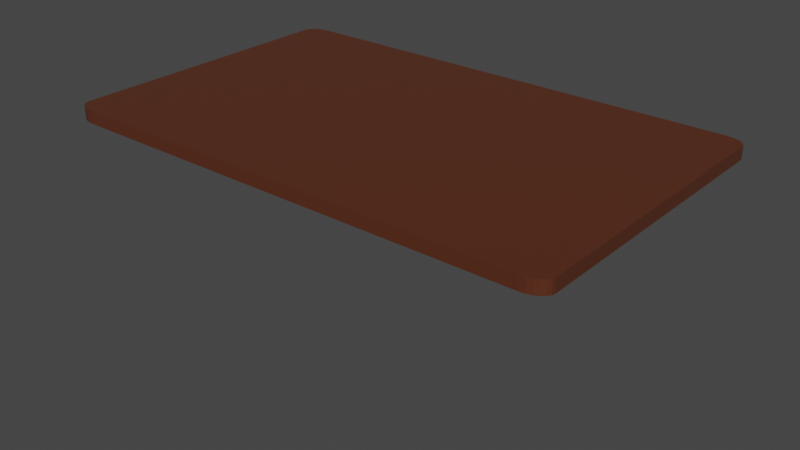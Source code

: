 # Source: table.blend  (saved by Blender 3.0.42; exported with 4.5.12 LTS)
import bpy
from mathutils import Matrix  # noqa: F401  (used for matrix-valued properties, if any)

bpy.ops.wm.read_factory_settings(use_empty=True)
scene = bpy.context.scene
scene.name = 'Scene'

# ---- collections
col_collection = bpy.data.collections.new('Collection'); scene.collection.children.link(col_collection)

# ---- materials (node trees are filled in below, after node groups)
mat_material = bpy.data.materials.new('Material')
mat_material.alpha_threshold = 0.0
mat_material.use_transparent_shadow = False
mat_material.line_color = (0.0, 0.0, 0.0, 1.0)

# ---- material node trees
mat_material.use_nodes = True; mat_material.node_tree.nodes.clear()
_N = mat_material.node_tree.nodes; _L = mat_material.node_tree.links
n0 = _N.new('ShaderNodeOutputMaterial'); n0.name = 'Material Output'; n0.location = (300, 300)
n1 = _N.new('ShaderNodeBsdfPrincipled'); n1.name = 'Principled BSDF'; n1.location = (10, 300)
n1.distribution = 'GGX'
n1.subsurface_method = 'RANDOM_WALK_SKIN'
n1.inputs[0].default_value = (0.0985, 0.02727, 0.01138, 1.0)
n1.inputs[2].default_value = 0.4
n1.inputs[3].default_value = 1.45
n1.inputs[27].default_value = (0.0, 0.0, 0.0, 1.0)
n1.inputs[28].default_value = 1.0
_L.new(n1.outputs[0], n0.inputs[0])
n0.is_active_output = True

# ---- world
world_world = bpy.data.worlds.new('World'); scene.world = world_world
world_world.use_nodes = True; world_world.node_tree.nodes.clear()
_N = world_world.node_tree.nodes; _L = world_world.node_tree.links
n0 = _N.new('ShaderNodeOutputWorld'); n0.name = 'World Output'; n0.location = (300, 300)
n1 = _N.new('ShaderNodeBackground'); n1.name = 'Background'; n1.location = (10, 300)
n1.inputs[0].default_value = (0.05088, 0.05088, 0.05088, 1.0)
_L.new(n1.outputs[0], n0.inputs[0])
n0.is_active_output = True
world_world.color = (0.05088, 0.05088, 0.05088)
world_world.use_sun_shadow = False
world_world.sun_shadow_jitter_overblur = 0.0

# ---- meshes
me_cube = bpy.data.meshes.new('Cube')
me_cube.from_pydata([(1.0, -1.0, 1.0), (1.0, 0.9946, 1.0), (-0.7849, 0.4287, 0.9976), (-0.7293, 0.4843, 0.9977), (-0.783, 0.4431, 0.9976), (-0.7775, 0.4565, 0.9976), (-0.7686, 0.468, 0.9976), (-0.7571, 0.4769, 0.9976), (-0.7437, 0.4824, 0.9977), (-0.7146, 0.4843, 0.9977), (-0.659, 0.4287, 0.9978), (-0.7002, 0.4824, 0.9978), (-0.6868, 0.4769, 0.9978), (-0.6753, 0.468, 0.9978), (-0.6665, 0.4565, 0.9978), (-0.6609, 0.4431, 0.9978), (0.67, 0.4287, 1.002), (0.7255, 0.4843, 1.002), (0.6718, 0.4431, 1.002), (0.6774, 0.4565, 1.002), (0.6862, 0.468, 1.002), (0.6977, 0.4769, 1.002), (0.7111, 0.4824, 1.002), (0.7403, 0.4843, 1.002), (0.7958, 0.4287, 1.003), (0.7547, 0.4824, 1.003), (0.7681, 0.4769, 1.003), (0.7796, 0.468, 1.003), (0.7884, 0.4565, 1.003), (0.7939, 0.4431, 1.003), (-0.7293, 0.2361, 0.9977), (-0.7849, 0.2917, 0.9976), (-0.7437, 0.238, 0.9977), (-0.7571, 0.2435, 0.9976), (-0.7686, 0.2524, 0.9976), (-0.7775, 0.2639, 0.9976), (-0.783, 0.2773, 0.9976), (-0.659, 0.2917, 0.9978), (-0.7146, 0.2361, 0.9977), (-0.6609, 0.2773, 0.9978), (-0.6665, 0.2639, 0.9978), (-0.6753, 0.2524, 0.9978), (-0.6868, 0.2435, 0.9978), (-0.7002, 0.238, 0.9978), (0.7255, 0.2361, 1.002), (0.67, 0.2917, 1.002), (0.7111, 0.238, 1.002), (0.6977, 0.2435, 1.002), (0.6862, 0.2524, 1.002), (0.6774, 0.2639, 1.002), (0.6718, 0.2773, 1.002), (0.7958, 0.2917, 1.003), (0.7403, 0.2361, 1.002), (0.7939, 0.2773, 1.003), (0.7884, 0.2639, 1.003), (0.7796, 0.2524, 1.003), (0.7681, 0.2435, 1.003), (0.7547, 0.238, 1.003), (-0.7849, -0.3158, 0.9976), (-0.7293, -0.2603, 0.9977), (-0.783, -0.3015, 0.9976), (-0.7775, -0.2881, 0.9976), (-0.7686, -0.2766, 0.9976), (-0.7571, -0.2677, 0.9976), (-0.7437, -0.2622, 0.9977), (-0.7146, -0.2603, 0.9977), (-0.659, -0.3158, 0.9978), (-0.7002, -0.2622, 0.9978), (-0.6868, -0.2677, 0.9978), (-0.6753, -0.2766, 0.9978), (-0.6665, -0.2881, 0.9978), (-0.6609, -0.3015, 0.9978), (0.67, -0.3158, 1.002), (0.7255, -0.2603, 1.002), (0.6718, -0.3015, 1.002), (0.6774, -0.2881, 1.002), (0.6862, -0.2766, 1.002), (0.6977, -0.2677, 1.002), (0.7111, -0.2622, 1.002), (0.7403, -0.2603, 1.002), (0.7958, -0.3158, 1.003), (0.7547, -0.2622, 1.003), (0.7681, -0.2677, 1.003), (0.7796, -0.2766, 1.003), (0.7884, -0.2881, 1.003), (0.7939, -0.3015, 1.003), (-0.7293, -0.5085, 0.9977), (-0.7849, -0.4529, 0.9976), (-0.7437, -0.5066, 0.9977), (-0.7571, -0.5011, 0.9976), (-0.7686, -0.4922, 0.9976), (-0.7775, -0.4807, 0.9976), (-0.783, -0.4673, 0.9976), (-0.659, -0.4529, 0.9978), (-0.7146, -0.5085, 0.9977), (-0.6609, -0.4673, 0.9978), (-0.6665, -0.4807, 0.9978), (-0.6753, -0.4922, 0.9978), (-0.6868, -0.5011, 0.9978), (-0.7002, -0.5066, 0.9978), (0.7255, -0.5085, 1.002), (0.67, -0.4529, 1.002), (0.7111, -0.5066, 1.002), (0.6977, -0.5011, 1.002), (0.6862, -0.4922, 1.002), (0.6774, -0.4807, 1.002), (0.6718, -0.4673, 1.002), (0.7958, -0.4529, 1.003), (0.7403, -0.5085, 1.002), (0.7939, -0.4673, 1.003), (0.7884, -0.4807, 1.003), (0.7796, -0.4922, 1.003), (0.7681, -0.5011, 1.003), (0.7547, -0.5066, 1.003), (-0.728, 0.8294, 30.33), (-0.7835, 0.7738, 30.33), (-0.7424, 0.8275, 30.33), (-0.7558, 0.822, 30.33), (-0.7673, 0.8131, 30.33), (-0.7761, 0.8016, 30.33), (-0.7816, 0.7882, 30.33), (-0.5613, 0.7738, 30.33), (-0.6169, 0.8294, 30.33), (-0.5632, 0.7882, 30.33), (-0.5687, 0.8016, 30.33), (-0.5776, 0.8131, 30.33), (-0.5891, 0.822, 30.33), (-0.6025, 0.8275, 30.33), (0.6054, 0.8294, 30.33), (0.5498, 0.7738, 30.33), (0.591, 0.8275, 30.33), (0.5776, 0.822, 30.33), (0.5661, 0.8131, 30.33), (0.5572, 0.8016, 30.33), (0.5517, 0.7882, 30.33), (0.772, 0.7738, 30.33), (0.7165, 0.8294, 30.33), (0.7701, 0.7882, 30.33), (0.7646, 0.8016, 30.33), (0.7558, 0.8131, 30.33), (0.7443, 0.822, 30.33), (0.7309, 0.8275, 30.33), (-0.7835, 0.5516, 30.33), (-0.728, 0.4961, 30.33), (-0.7816, 0.5372, 30.33), (-0.7761, 0.5238, 30.33), (-0.7673, 0.5123, 30.33), (-0.7558, 0.5035, 30.33), (-0.7424, 0.498, 30.33), (-0.6169, 0.4961, 30.33), (-0.5613, 0.5516, 30.33), (-0.6025, 0.498, 30.33), (-0.5891, 0.5035, 30.33), (-0.5776, 0.5123, 30.33), (-0.5687, 0.5238, 30.33), (-0.5632, 0.5372, 30.33), (0.5498, 0.5516, 30.33), (0.6054, 0.4961, 30.33), (0.5517, 0.5372, 30.33), (0.5572, 0.5238, 30.33), (0.5661, 0.5123, 30.33), (0.5776, 0.5035, 30.33), (0.591, 0.498, 30.33), (0.7165, 0.4961, 30.33), (0.772, 0.5516, 30.33), (0.7309, 0.498, 30.33), (0.7443, 0.5035, 30.33), (0.7558, 0.5123, 30.33), (0.7646, 0.5238, 30.33), (0.7701, 0.5372, 30.33), (-0.728, -0.5394, 30.33), (-0.7835, -0.5949, 30.33), (-0.7424, -0.5413, 30.33), (-0.7558, -0.5468, 30.33), (-0.7673, -0.5557, 30.33), (-0.7761, -0.5672, 30.33), (-0.7816, -0.5806, 30.33), (-0.5613, -0.5949, 30.33), (-0.6169, -0.5394, 30.33), (-0.5632, -0.5806, 30.33), (-0.5687, -0.5672, 30.33), (-0.5776, -0.5557, 30.33), (-0.5891, -0.5468, 30.33), (-0.6025, -0.5413, 30.33), (0.6054, -0.5394, 30.33), (0.5498, -0.5949, 30.33), (0.591, -0.5413, 30.33), (0.5776, -0.5468, 30.33), (0.5661, -0.5557, 30.33), (0.5572, -0.5672, 30.33), (0.5517, -0.5806, 30.33), (0.772, -0.5949, 30.33), (0.7165, -0.5394, 30.33), (0.7701, -0.5806, 30.33), (0.7646, -0.5672, 30.33), (0.7558, -0.5557, 30.33), (0.7443, -0.5468, 30.33), (0.7309, -0.5413, 30.33), (-0.7835, -0.8172, 30.33), (-0.728, -0.8727, 30.33), (-0.7816, -0.8315, 30.33), (-0.7761, -0.8449, 30.33), (-0.7673, -0.8565, 30.33), (-0.7558, -0.8653, 30.33), (-0.7424, -0.8708, 30.33), (-0.6169, -0.8727, 30.33), (-0.5613, -0.8172, 30.33), (-0.6025, -0.8708, 30.33), (-0.5891, -0.8653, 30.33), (-0.5776, -0.8565, 30.33), (-0.5687, -0.8449, 30.33), (-0.5632, -0.8315, 30.33), (0.5498, -0.8172, 30.33), (0.6054, -0.8727, 30.33), (0.5517, -0.8315, 30.33), (0.5572, -0.8449, 30.33), (0.5661, -0.8565, 30.33), (0.5776, -0.8653, 30.33), (0.591, -0.8708, 30.33), (0.7165, -0.8727, 30.33), (0.772, -0.8172, 30.33), (0.7309, -0.8708, 30.33), (0.7443, -0.8653, 30.33), (0.7558, -0.8565, 30.33), (0.7646, -0.8449, 30.33), (0.7701, -0.8315, 30.33), (1.0, 0.9149, 1.0), (0.9149, 1.0, 1.0), (0.9971, 0.9369, 1.0), (0.9886, 0.9575, 1.0), (0.9751, 0.9751, 1.0), (0.9575, 0.9886, 1.0), (0.9369, 0.9971, 1.0), (0.9149, 1.0, -1.0), (1.0, 0.9149, -1.0), (0.9369, 0.9971, -1.0), (0.9575, 0.9886, -1.0), (0.9751, 0.9751, -1.0), (0.9886, 0.9575, -1.0), (0.9971, 0.9369, -1.0), (0.9149, -1.0, 1.0), (1.0, -0.9149, 1.0), (1.0, -1.0, 1.0), (0.9369, -0.9971, 1.0), (0.9575, -0.9886, 1.0), (0.9751, -0.9751, 1.0), (0.9886, -0.9575, 1.0), (0.9971, -0.9369, 1.0), (1.0, -0.9149, -1.0), (0.9149, -1.0, -1.0), (0.9971, -0.9369, -1.0), (0.9886, -0.9575, -1.0), (0.9751, -0.9751, -1.0), (0.9575, -0.9886, -1.0), (0.9369, -0.9971, -1.0), (-0.9149, 1.0, 1.0), (-1.0, 0.9149, 1.0), (-0.9369, 0.9971, 1.0), (-0.9575, 0.9886, 1.0), (-0.9751, 0.9751, 1.0), (-0.9886, 0.9575, 1.0), (-0.9971, 0.9369, 1.0), (-1.0, 0.9149, -1.0), (-0.9149, 1.0, -1.0), (-0.9971, 0.9369, -1.0), (-0.9886, 0.9575, -1.0), (-0.9751, 0.9751, -1.0), (-0.9575, 0.9886, -1.0), (-0.9369, 0.9971, -1.0), (-1.0, -0.9149, 1.0), (-0.9149, -1.0, 1.0), (-0.9971, -0.9369, 1.0), (-0.9886, -0.9575, 1.0), (-0.9751, -0.9751, 1.0), (-0.9575, -0.9886, 1.0), (-0.9369, -0.9971, 1.0), (-0.9149, -1.0, -1.0), (-1.0, -0.9149, -1.0), (-0.9369, -0.9971, -1.0), (-0.9575, -0.9886, -1.0), (-0.9751, -0.9751, -1.0), (-0.9886, -0.9575, -1.0), (-0.9971, -0.9369, -1.0)], [], [(233, 235, 236, 237, 238, 239, 234, 248, 250, 251, 252, 253, 254, 249, 276, 278, 279, 280, 281, 282, 277, 262, 264, 265, 266, 267, 268, 263), (255, 257, 258, 259, 260, 261, 256, 269, 271, 272, 273, 274, 275, 270, 0, 226, 228, 229, 230, 231, 232, 227), (240, 242, 0, 270, 276, 249), (191, 193, 194, 195, 196, 197, 192, 184, 186, 187, 188, 189, 190, 185, 212, 214, 215, 216, 217, 218, 213, 219, 221, 222, 223, 224, 225, 220), (177, 179, 180, 181, 182, 183, 178, 170, 172, 173, 174, 175, 176, 171, 198, 200, 201, 202, 203, 204, 199, 205, 207, 208, 209, 210, 211, 206), (135, 137, 138, 139, 140, 141, 136, 128, 130, 131, 132, 133, 134, 129, 156, 158, 159, 160, 161, 162, 157, 163, 165, 166, 167, 168, 169, 164), (2, 31, 142, 115), (23, 17, 128, 136), (121, 123, 124, 125, 126, 127, 122, 114, 116, 117, 118, 119, 120, 115, 142, 144, 145, 146, 147, 148, 143, 149, 151, 152, 153, 154, 155, 150), (16, 45, 156, 129), (37, 10, 121, 150), (86, 94, 205, 199), (44, 52, 163, 157), (107, 80, 191, 220), (65, 59, 170, 178), (79, 73, 184, 192), (58, 87, 198, 171), (93, 66, 177, 206), (72, 101, 212, 185), (30, 38, 149, 143), (51, 24, 135, 164), (100, 108, 219, 213), (255, 227, 233, 263), (269, 256, 262, 277), (2, 115, 120, 4), (4, 120, 119, 5), (5, 119, 118, 6), (6, 118, 117, 7), (7, 117, 116, 8), (8, 116, 114, 3), (121, 10, 15, 123), (123, 15, 14, 124), (124, 14, 13, 125), (125, 13, 12, 126), (126, 12, 11, 127), (127, 11, 9, 122), (149, 38, 43, 151), (151, 43, 42, 152), (152, 42, 41, 153), (153, 41, 40, 154), (154, 40, 39, 155), (155, 39, 37, 150), (107, 220, 225, 109), (109, 225, 224, 110), (110, 224, 223, 111), (111, 223, 222, 112), (112, 222, 221, 113), (113, 221, 219, 108), (212, 101, 106, 214), (214, 106, 105, 215), (215, 105, 104, 216), (216, 104, 103, 217), (217, 103, 102, 218), (218, 102, 100, 213), (16, 129, 134, 18), (18, 134, 133, 19), (19, 133, 132, 20), (20, 132, 131, 21), (21, 131, 130, 22), (22, 130, 128, 17), (135, 24, 29, 137), (137, 29, 28, 138), (138, 28, 27, 139), (139, 27, 26, 140), (140, 26, 25, 141), (141, 25, 23, 136), (30, 143, 148, 32), (32, 148, 147, 33), (33, 147, 146, 34), (34, 146, 145, 35), (35, 145, 144, 36), (36, 144, 142, 31), (79, 192, 197, 81), (81, 197, 196, 82), (82, 196, 195, 83), (83, 195, 194, 84), (84, 194, 193, 85), (85, 193, 191, 80), (184, 73, 78, 186), (186, 78, 77, 187), (187, 77, 76, 188), (188, 76, 75, 189), (189, 75, 74, 190), (190, 74, 72, 185), (51, 164, 169, 53), (53, 169, 168, 54), (54, 168, 167, 55), (55, 167, 166, 56), (56, 166, 165, 57), (57, 165, 163, 52), (156, 45, 50, 158), (158, 50, 49, 159), (159, 49, 48, 160), (160, 48, 47, 161), (161, 47, 46, 162), (162, 46, 44, 157), (65, 178, 183, 67), (67, 183, 182, 68), (68, 182, 181, 69), (69, 181, 180, 70), (70, 180, 179, 71), (71, 179, 177, 66), (205, 94, 99, 207), (207, 99, 98, 208), (208, 98, 97, 209), (209, 97, 96, 210), (210, 96, 95, 211), (211, 95, 93, 206), (58, 171, 176, 60), (60, 176, 175, 61), (61, 175, 174, 62), (62, 174, 173, 63), (63, 173, 172, 64), (64, 172, 170, 59), (86, 199, 204, 88), (88, 204, 203, 89), (89, 203, 202, 90), (90, 202, 201, 91), (91, 201, 200, 92), (92, 200, 198, 87), (9, 3, 114, 122), (240, 243, 242), (243, 244, 242), (244, 245, 242), (245, 246, 242), (246, 247, 242), (247, 241, 242), (226, 234, 239, 228), (228, 239, 238, 229), (229, 238, 237, 230), (230, 237, 236, 231), (231, 236, 235, 232), (232, 235, 233, 227), (276, 270, 275, 278), (278, 275, 274, 279), (279, 274, 273, 280), (280, 273, 272, 281), (281, 272, 271, 282), (282, 271, 269, 277), (240, 249, 254, 243), (243, 254, 253, 244), (244, 253, 252, 245), (245, 252, 251, 246), (246, 251, 250, 247), (247, 250, 248, 241), (255, 263, 268, 257), (257, 268, 267, 258), (258, 267, 266, 259), (259, 266, 265, 260), (260, 265, 264, 261), (261, 264, 262, 256), (226, 0, 242, 241, 248, 234)])
_uv = me_cube.uv_layers.new(name='UVMap')
_uv.uv.foreach_set('vector', [0.3644, 0.5, 0.3671, 0.5004, 0.3697, 0.5014, 0.3719, 0.5031, 0.3736, 0.5053, 0.3746, 0.5079, 0.375, 0.5106, 0.375, 0.7394, 0.3746, 0.7421, 0.3736, 0.7447, 0.3719, 0.7469, 0.3697, 0.7486, 0.3671, 0.7496, 0.3644, 0.75, 0.1356, 0.75, 0.1329, 0.7496, 0.1303, 0.7486, 0.1281, 0.7469, 0.1264, 0.7447, 0.1254, 0.7421, 0.125, 0.7394, 0.125, 0.5106, 0.1254, 0.5079, 0.1264, 0.5053, 0.1281, 0.5031, 0.1303, 0.5014, 0.1329, 0.5004, 0.1356, 0.5, 0.625, 0.2606, 0.625, 0.2578, 0.625, 0.2551, 0.625, 0.2504, 0.625, 0.2454, 0.625, 0.2423, 0.625, 0.2394, 0.625, 0.01063, 0.625, 0.008754, 0.625, 0.008846, 0.625, 0.01136, 0.625, 0.01663, 0.625, 0.02379, 0.625, 0.0319, 0.625, 0.75, 0.625, 0.5106, 0.625, 0.5077, 0.625, 0.5046, 0.625, 0.4996, 0.625, 0.4949, 0.625, 0.4922, 0.625, 0.4894, 0.625, 0.7606, 0.625, 0.75, 0.625, 0.75, 0.625, 0.9894, 0.375, 0.9894, 0.375, 0.7606, 0.6535, 0.6741, 0.6536, 0.6723, 0.6538, 0.6706, 0.6542, 0.6678, 0.657, 0.6675, 0.6586, 0.6672, 0.6604, 0.6671, 0.6743, 0.6671, 0.6761, 0.6672, 0.6778, 0.6675, 0.6806, 0.6678, 0.681, 0.6706, 0.6812, 0.6723, 0.6813, 0.6741, 0.6813, 0.7019, 0.6812, 0.7037, 0.681, 0.7053, 0.6806, 0.7081, 0.6778, 0.7085, 0.6761, 0.7087, 0.6743, 0.7088, 0.6604, 0.7088, 0.6586, 0.7087, 0.657, 0.7085, 0.6542, 0.7081, 0.6538, 0.7053, 0.6536, 0.7037, 0.6535, 0.7019, 0.8202, 0.6741, 0.8202, 0.6723, 0.8205, 0.6706, 0.8208, 0.6678, 0.8236, 0.6675, 0.8253, 0.6672, 0.8271, 0.6671, 0.841, 0.6671, 0.8428, 0.6672, 0.8445, 0.6675, 0.8473, 0.6678, 0.8476, 0.6706, 0.8479, 0.6723, 0.8479, 0.6741, 0.8479, 0.7019, 0.8479, 0.7037, 0.8476, 0.7053, 0.8473, 0.7081, 0.8445, 0.7085, 0.8428, 0.7087, 0.841, 0.7088, 0.8271, 0.7088, 0.8253, 0.7087, 0.8236, 0.7085, 0.8208, 0.7081, 0.8205, 0.7053, 0.8202, 0.7037, 0.8202, 0.7019, 0.6535, 0.5491, 0.6536, 0.5473, 0.6538, 0.5456, 0.6542, 0.5428, 0.657, 0.5425, 0.6586, 0.5422, 0.6604, 0.5421, 0.6743, 0.5421, 0.6761, 0.5422, 0.6778, 0.5425, 0.6806, 0.5428, 0.681, 0.5456, 0.6812, 0.5473, 0.6813, 0.5491, 0.6813, 0.5769, 0.6812, 0.5787, 0.681, 0.5803, 0.6806, 0.5831, 0.6778, 0.5835, 0.6761, 0.5837, 0.6743, 0.5838, 0.6604, 0.5838, 0.6586, 0.5837, 0.657, 0.5835, 0.6542, 0.5831, 0.6538, 0.5803, 0.6536, 0.5787, 0.6535, 0.5769, 0.8479, 0.5515, 0.8479, 0.5745, 0.8479, 0.5769, 0.8479, 0.5491, 0.6658, 0.5421, 0.669, 0.5421, 0.6743, 0.5421, 0.6604, 0.5421, 0.8202, 0.5491, 0.8202, 0.5473, 0.8205, 0.5456, 0.8208, 0.5428, 0.8236, 0.5425, 0.8253, 0.5422, 0.8271, 0.5421, 0.841, 0.5421, 0.8428, 0.5422, 0.8445, 0.5425, 0.8473, 0.5428, 0.8476, 0.5456, 0.8479, 0.5473, 0.8479, 0.5491, 0.8479, 0.5769, 0.8479, 0.5787, 0.8476, 0.5803, 0.8473, 0.5831, 0.8445, 0.5835, 0.8428, 0.5837, 0.841, 0.5838, 0.8271, 0.5838, 0.8253, 0.5837, 0.8236, 0.5835, 0.8208, 0.5831, 0.8205, 0.5803, 0.8202, 0.5787, 0.8202, 0.5769, 0.6813, 0.5515, 0.6813, 0.5745, 0.6813, 0.5769, 0.6813, 0.5491, 0.8202, 0.5745, 0.8202, 0.5515, 0.8202, 0.5491, 0.8202, 0.5769, 0.8357, 0.7088, 0.8324, 0.7088, 0.8271, 0.7088, 0.841, 0.7088, 0.669, 0.5838, 0.6658, 0.5838, 0.6604, 0.5838, 0.6743, 0.5838, 0.6535, 0.6995, 0.6535, 0.6765, 0.6535, 0.6741, 0.6535, 0.7019, 0.8324, 0.6671, 0.8357, 0.6671, 0.841, 0.6671, 0.8271, 0.6671, 0.6658, 0.6671, 0.669, 0.6671, 0.6743, 0.6671, 0.6604, 0.6671, 0.8479, 0.6765, 0.8479, 0.6995, 0.8479, 0.7019, 0.8479, 0.6741, 0.8202, 0.6995, 0.8202, 0.6765, 0.8202, 0.6741, 0.8202, 0.7019, 0.6813, 0.6765, 0.6813, 0.6995, 0.6813, 0.7019, 0.6813, 0.6741, 0.8357, 0.5838, 0.8324, 0.5838, 0.8271, 0.5838, 0.841, 0.5838, 0.6535, 0.5745, 0.6535, 0.5515, 0.6535, 0.5491, 0.6535, 0.5769, 0.669, 0.7088, 0.6658, 0.7088, 0.6604, 0.7088, 0.6743, 0.7088, 0.625, 0.2606, 0.625, 0.4894, 0.375, 0.4894, 0.375, 0.2606, 0.625, 0.01063, 0.625, 0.2394, 0.375, 0.2394, 0.375, 0.01063, 0.8479, 0.5515, 0.8479, 0.5491, 0.8479, 0.5473, 0.8479, 0.5491, 0.8479, 0.5491, 0.8479, 0.5473, 0.8476, 0.5456, 0.8479, 0.5468, 0.8479, 0.5468, 0.8476, 0.5456, 0.8473, 0.5428, 0.8479, 0.5421, 0.8479, 0.5421, 0.8473, 0.5428, 0.8445, 0.5425, 0.8418, 0.5421, 0.8418, 0.5421, 0.8445, 0.5425, 0.8428, 0.5422, 0.8389, 0.5421, 0.8389, 0.5421, 0.8428, 0.5422, 0.841, 0.5421, 0.8357, 0.5421, 0.8202, 0.5491, 0.8202, 0.5515, 0.8202, 0.5491, 0.8202, 0.5473, 0.8202, 0.5473, 0.8202, 0.5491, 0.8202, 0.5468, 0.8205, 0.5456, 0.8205, 0.5456, 0.8202, 0.5468, 0.8202, 0.5421, 0.8208, 0.5428, 0.8208, 0.5428, 0.8202, 0.5421, 0.8263, 0.5421, 0.8236, 0.5425, 0.8236, 0.5425, 0.8263, 0.5421, 0.8292, 0.5421, 0.8253, 0.5422, 0.8253, 0.5422, 0.8292, 0.5421, 0.8324, 0.5421, 0.8271, 0.5421, 0.8271, 0.5838, 0.8324, 0.5838, 0.8292, 0.5838, 0.8253, 0.5837, 0.8253, 0.5837, 0.8292, 0.5838, 0.8263, 0.5838, 0.8236, 0.5835, 0.8236, 0.5835, 0.8263, 0.5838, 0.8202, 0.5838, 0.8208, 0.5831, 0.8208, 0.5831, 0.8202, 0.5838, 0.8202, 0.5792, 0.8205, 0.5803, 0.8205, 0.5803, 0.8202, 0.5792, 0.8202, 0.5769, 0.8202, 0.5787, 0.8202, 0.5787, 0.8202, 0.5769, 0.8202, 0.5745, 0.8202, 0.5769, 0.6535, 0.6995, 0.6535, 0.7019, 0.6536, 0.7037, 0.6535, 0.7019, 0.6535, 0.7019, 0.6536, 0.7037, 0.6538, 0.7053, 0.6535, 0.7042, 0.6535, 0.7042, 0.6538, 0.7053, 0.6542, 0.7081, 0.6535, 0.7088, 0.6535, 0.7088, 0.6542, 0.7081, 0.657, 0.7085, 0.6596, 0.7088, 0.6596, 0.7088, 0.657, 0.7085, 0.6586, 0.7087, 0.6626, 0.7088, 0.6626, 0.7088, 0.6586, 0.7087, 0.6604, 0.7088, 0.6658, 0.7088, 0.6813, 0.7019, 0.6813, 0.6995, 0.6813, 0.7019, 0.6812, 0.7037, 0.6812, 0.7037, 0.6813, 0.7019, 0.6813, 0.7042, 0.681, 0.7053, 0.681, 0.7053, 0.6813, 0.7042, 0.6813, 0.7088, 0.6806, 0.7081, 0.6806, 0.7081, 0.6813, 0.7088, 0.6751, 0.7088, 0.6778, 0.7085, 0.6778, 0.7085, 0.6751, 0.7088, 0.6722, 0.7088, 0.6761, 0.7087, 0.6761, 0.7087, 0.6722, 0.7088, 0.669, 0.7088, 0.6743, 0.7088, 0.6813, 0.5515, 0.6813, 0.5491, 0.6812, 0.5473, 0.6813, 0.5491, 0.6813, 0.5491, 0.6812, 0.5473, 0.681, 0.5456, 0.6813, 0.5468, 0.6813, 0.5468, 0.681, 0.5456, 0.6806, 0.5428, 0.6813, 0.5421, 0.6813, 0.5421, 0.6806, 0.5428, 0.6778, 0.5425, 0.6751, 0.5421, 0.6751, 0.5421, 0.6778, 0.5425, 0.6761, 0.5422, 0.6722, 0.5421, 0.6722, 0.5421, 0.6761, 0.5422, 0.6743, 0.5421, 0.669, 0.5421, 0.6535, 0.5491, 0.6535, 0.5515, 0.6535, 0.5491, 0.6536, 0.5473, 0.6536, 0.5473, 0.6535, 0.5491, 0.6535, 0.5468, 0.6538, 0.5456, 0.6538, 0.5456, 0.6535, 0.5468, 0.6535, 0.5421, 0.6542, 0.5428, 0.6542, 0.5428, 0.6535, 0.5421, 0.6596, 0.5421, 0.657, 0.5425, 0.657, 0.5425, 0.6596, 0.5421, 0.6626, 0.5421, 0.6586, 0.5422, 0.6586, 0.5422, 0.6626, 0.5421, 0.6658, 0.5421, 0.6604, 0.5421, 0.8357, 0.5838, 0.841, 0.5838, 0.8428, 0.5837, 0.8389, 0.5838, 0.8389, 0.5838, 0.8428, 0.5837, 0.8445, 0.5835, 0.8418, 0.5838, 0.8418, 0.5838, 0.8445, 0.5835, 0.8473, 0.5831, 0.8479, 0.5838, 0.8479, 0.5838, 0.8473, 0.5831, 0.8476, 0.5803, 0.8479, 0.5792, 0.8479, 0.5792, 0.8476, 0.5803, 0.8479, 0.5787, 0.8479, 0.5769, 0.8479, 0.5769, 0.8479, 0.5787, 0.8479, 0.5769, 0.8479, 0.5745, 0.6658, 0.6671, 0.6604, 0.6671, 0.6586, 0.6672, 0.6626, 0.6671, 0.6626, 0.6671, 0.6586, 0.6672, 0.657, 0.6675, 0.6596, 0.6671, 0.6596, 0.6671, 0.657, 0.6675, 0.6542, 0.6678, 0.6535, 0.6671, 0.6535, 0.6671, 0.6542, 0.6678, 0.6538, 0.6706, 0.6535, 0.6718, 0.6535, 0.6718, 0.6538, 0.6706, 0.6536, 0.6723, 0.6535, 0.6741, 0.6535, 0.6741, 0.6536, 0.6723, 0.6535, 0.6741, 0.6535, 0.6765, 0.6743, 0.6671, 0.669, 0.6671, 0.6722, 0.6671, 0.6761, 0.6672, 0.6761, 0.6672, 0.6722, 0.6671, 0.6751, 0.6671, 0.6778, 0.6675, 0.6778, 0.6675, 0.6751, 0.6671, 0.6813, 0.6671, 0.6806, 0.6678, 0.6806, 0.6678, 0.6813, 0.6671, 0.6813, 0.6718, 0.681, 0.6706, 0.681, 0.6706, 0.6813, 0.6718, 0.6813, 0.6741, 0.6812, 0.6723, 0.6812, 0.6723, 0.6813, 0.6741, 0.6813, 0.6765, 0.6813, 0.6741, 0.6535, 0.5745, 0.6535, 0.5769, 0.6536, 0.5787, 0.6535, 0.5769, 0.6535, 0.5769, 0.6536, 0.5787, 0.6538, 0.5803, 0.6535, 0.5792, 0.6535, 0.5792, 0.6538, 0.5803, 0.6542, 0.5831, 0.6535, 0.5838, 0.6535, 0.5838, 0.6542, 0.5831, 0.657, 0.5835, 0.6596, 0.5838, 0.6596, 0.5838, 0.657, 0.5835, 0.6586, 0.5837, 0.6626, 0.5838, 0.6626, 0.5838, 0.6586, 0.5837, 0.6604, 0.5838, 0.6658, 0.5838, 0.6813, 0.5769, 0.6813, 0.5745, 0.6813, 0.5769, 0.6812, 0.5787, 0.6812, 0.5787, 0.6813, 0.5769, 0.6813, 0.5792, 0.681, 0.5803, 0.681, 0.5803, 0.6813, 0.5792, 0.6813, 0.5838, 0.6806, 0.5831, 0.6806, 0.5831, 0.6813, 0.5838, 0.6751, 0.5838, 0.6778, 0.5835, 0.6778, 0.5835, 0.6751, 0.5838, 0.6722, 0.5838, 0.6761, 0.5837, 0.6761, 0.5837, 0.6722, 0.5838, 0.669, 0.5838, 0.6743, 0.5838, 0.8324, 0.6671, 0.8271, 0.6671, 0.8253, 0.6672, 0.8292, 0.6671, 0.8292, 0.6671, 0.8253, 0.6672, 0.8236, 0.6675, 0.8263, 0.6671, 0.8263, 0.6671, 0.8236, 0.6675, 0.8208, 0.6678, 0.8202, 0.6671, 0.8202, 0.6671, 0.8208, 0.6678, 0.8205, 0.6706, 0.8202, 0.6718, 0.8202, 0.6718, 0.8205, 0.6706, 0.8202, 0.6723, 0.8202, 0.6741, 0.8202, 0.6741, 0.8202, 0.6723, 0.8202, 0.6741, 0.8202, 0.6765, 0.8271, 0.7088, 0.8324, 0.7088, 0.8292, 0.7088, 0.8253, 0.7087, 0.8253, 0.7087, 0.8292, 0.7088, 0.8263, 0.7088, 0.8236, 0.7085, 0.8236, 0.7085, 0.8263, 0.7088, 0.8202, 0.7088, 0.8208, 0.7081, 0.8208, 0.7081, 0.8202, 0.7088, 0.8202, 0.7042, 0.8205, 0.7053, 0.8205, 0.7053, 0.8202, 0.7042, 0.8202, 0.7019, 0.8202, 0.7037, 0.8202, 0.7037, 0.8202, 0.7019, 0.8202, 0.6995, 0.8202, 0.7019, 0.8479, 0.6765, 0.8479, 0.6741, 0.8479, 0.6723, 0.8479, 0.6741, 0.8479, 0.6741, 0.8479, 0.6723, 0.8476, 0.6706, 0.8479, 0.6718, 0.8479, 0.6718, 0.8476, 0.6706, 0.8473, 0.6678, 0.8479, 0.6671, 0.8479, 0.6671, 0.8473, 0.6678, 0.8445, 0.6675, 0.8418, 0.6671, 0.8418, 0.6671, 0.8445, 0.6675, 0.8428, 0.6672, 0.8389, 0.6671, 0.8389, 0.6671, 0.8428, 0.6672, 0.841, 0.6671, 0.8357, 0.6671, 0.8357, 0.7088, 0.841, 0.7088, 0.8428, 0.7087, 0.8389, 0.7088, 0.8389, 0.7088, 0.8428, 0.7087, 0.8445, 0.7085, 0.8418, 0.7088, 0.8418, 0.7088, 0.8445, 0.7085, 0.8473, 0.7081, 0.8479, 0.7088, 0.8479, 0.7088, 0.8473, 0.7081, 0.8476, 0.7053, 0.8479, 0.7042, 0.8479, 0.7042, 0.8476, 0.7053, 0.8479, 0.7037, 0.8479, 0.7019, 0.8479, 0.7019, 0.8479, 0.7037, 0.8479, 0.7019, 0.8479, 0.6995, 0.8324, 0.5421, 0.8357, 0.5421, 0.841, 0.5421, 0.8271, 0.5421, 0.625, 0.7606, 0.625, 0.7579, 0.625, 0.75, 0.625, 0.7579, 0.625, 0.7553, 0.625, 0.75, 0.625, 0.7553, 0.625, 0.7531, 0.625, 0.75, 0.625, 0.7531, 0.625, 0.7514, 0.625, 0.75, 0.625, 0.7514, 0.625, 0.7504, 0.625, 0.75, 0.625, 0.7504, 0.625, 0.75, 0.625, 0.75, 0.625, 0.5106, 0.375, 0.5106, 0.375, 0.5079, 0.625, 0.5077, 0.625, 0.5077, 0.375, 0.5079, 0.375, 0.5053, 0.625, 0.5046, 0.625, 0.5046, 0.375, 0.5053, 0.375, 0.5, 0.625, 0.4996, 0.625, 0.4996, 0.375, 0.5, 0.375, 0.4947, 0.625, 0.4949, 0.625, 0.4949, 0.375, 0.4947, 0.375, 0.4921, 0.625, 0.4922, 0.625, 0.4922, 0.375, 0.4921, 0.375, 0.4894, 0.625, 0.4894, 0.375, 0.9894, 0.625, 0.9894, 0.625, 0.9921, 0.375, 0.9921, 0.375, 0.9921, 0.625, 0.9921, 0.625, 0.9947, 0.375, 0.9947, 0.375, 0.9947, 0.625, 0.9947, 0.625, 1.0, 0.375, 1.0, 0.375, 0.0, 0.625, 0.0, 0.625, 0.005317, 0.375, 0.005317, 0.375, 0.005317, 0.625, 0.005317, 0.625, 0.007882, 0.375, 0.007882, 0.375, 0.007882, 0.625, 0.007882, 0.625, 0.01063, 0.375, 0.01063, 0.625, 0.7606, 0.375, 0.7606, 0.375, 0.7579, 0.625, 0.7579, 0.625, 0.7579, 0.375, 0.7579, 0.375, 0.7553, 0.625, 0.7553, 0.625, 0.7553, 0.375, 0.7553, 0.375, 0.75, 0.625, 0.75, 0.625, 0.75, 0.375, 0.75, 0.375, 0.7447, 0.625, 0.7447, 0.625, 0.7447, 0.375, 0.7447, 0.375, 0.7421, 0.625, 0.7421, 0.625, 0.7421, 0.375, 0.7421, 0.375, 0.7394, 0.625, 0.7394, 0.625, 0.2606, 0.375, 0.2606, 0.375, 0.2579, 0.625, 0.2578, 0.625, 0.2578, 0.375, 0.2579, 0.375, 0.2553, 0.625, 0.2551, 0.625, 0.2551, 0.375, 0.2553, 0.375, 0.25, 0.625, 0.2504, 0.625, 0.2504, 0.375, 0.25, 0.375, 0.2447, 0.625, 0.2454, 0.625, 0.2454, 0.375, 0.2447, 0.375, 0.2421, 0.625, 0.2423, 0.625, 0.2423, 0.375, 0.2421, 0.375, 0.2394, 0.625, 0.2394, 0.625, 0.5106, 0.625, 0.75, 0.625, 0.75, 0.625, 0.7394, 0.375, 0.7394, 0.375, 0.5106])
me_cube.materials.append(mat_material)
me_cube.materials.append(None)
me_cube.materials.append(None)
me_cube.use_remesh_preserve_volume = False
me_cube.use_remesh_preserve_attributes = False
me_cube.use_mirror_vertex_groups = False
me_cube.update()

# ---- objects
ob_cube = bpy.data.objects.new('Cube', me_cube)

# ---- transforms, parenting, visibility, modifiers, constraints
ob_cube.location = (0.0, 0.0, 0.0)
ob_cube.rotation_euler = (-0.0, 3.142, -0.0)
ob_cube.scale = (8.03, 4.944, 0.204)
ob_cube.lock_rotations_4d = False
ob_cube.empty_display_type = 'ARROWS'
ob_cube.lineart.crease_threshold = 0.0
_m = ob_cube.modifiers.new('Mirror', 'MIRROR')
_m.use_axis = (True, True, True)
_m.use_bisect_axis = (True, True, True)
_m.use_bisect_flip_axis = (True, True, True)

# ---- collection membership
col_collection.objects.link(ob_cube)

# ---- scene / render settings (as saved in the file)
scene.frame_start = 1; scene.frame_end = 250; scene.frame_set(1)
scene.render.engine = 'BLENDER_EEVEE_NEXT'
scene.cycles.sampling_pattern = 'TABULATED_SOBOL'
scene.cycles.use_light_tree = False
scene.view_settings.view_transform = 'Filmic'
bpy.context.view_layer.update()

# ---- added for rendering (the .blend has no active camera and no usable light): camera, sun
cam_auto = bpy.data.cameras.new('AutoCamera')
cam_auto.lens = 50.0
cam_auto.sensor_width = 36.0
cam_auto.clip_end = 1000.0
ob_auto_camera = bpy.data.objects.new('AutoCamera', cam_auto)
scene.collection.objects.link(ob_auto_camera)
ob_auto_camera.location = (18.4245, -22.1099, 11.7483)
ob_auto_camera.rotation_euler = (1.09748, -7.21219e-08, 0.694738)
scene.camera = ob_auto_camera
light_auto_sun = bpy.data.lights.new('AutoSun', 'SUN')
light_auto_sun.energy = 3.0
light_auto_sun.angle = 0.0523599
ob_auto_sun = bpy.data.objects.new('AutoSun', light_auto_sun)
scene.collection.objects.link(ob_auto_sun)
ob_auto_sun.rotation_euler = (0.872665, 0.174533, 0.523599)
bpy.context.view_layer.update()
